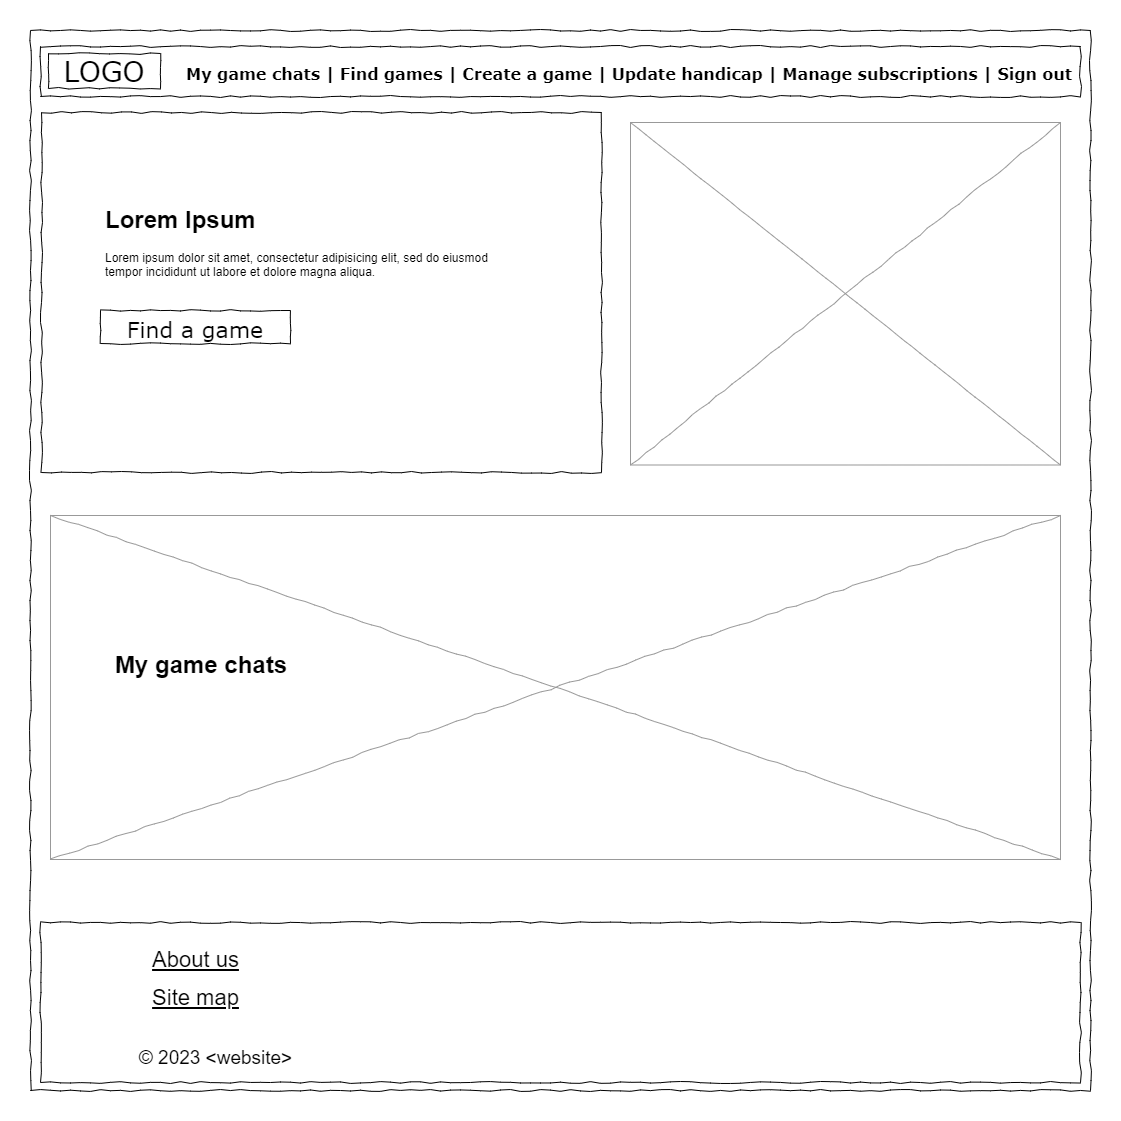

The diagram above was exported from draw.io. Its source (the exported page's mxGraphModel, read from the mxfile embedded in the PNG):
<mxGraphModel dx="2072" dy="1040" grid="1" gridSize="10" guides="1" tooltips="1" connect="1" arrows="1" fold="1" page="1" pageScale="1" pageWidth="1100" pageHeight="850" background="none" math="0" shadow="0">
  <root>
    <mxCell id="0" />
    <mxCell id="1" parent="0" />
    <mxCell id="qYC7P0EI7lyvb2j1Zvjj-2" value="" style="whiteSpace=wrap;html=1;rounded=0;shadow=0;labelBackgroundColor=none;strokeWidth=1;fillColor=none;fontFamily=Verdana;fontSize=12;align=center;comic=1;" parent="1" vertex="1">
      <mxGeometry x="31" y="106" width="560" height="360" as="geometry" />
    </mxCell>
    <mxCell id="qYC7P0EI7lyvb2j1Zvjj-5" value="" style="group" parent="1" connectable="0" vertex="1">
      <mxGeometry x="30" y="224" width="1050" height="860" as="geometry" />
    </mxCell>
    <mxCell id="677b7b8949515195-1" value="" style="whiteSpace=wrap;html=1;rounded=0;shadow=0;labelBackgroundColor=none;strokeColor=#000000;strokeWidth=1;fillColor=none;fontFamily=Verdana;fontSize=12;fontColor=#000000;align=center;comic=1;" parent="qYC7P0EI7lyvb2j1Zvjj-5" vertex="1">
      <mxGeometry x="-10" y="-200" width="1060" height="1060" as="geometry" />
    </mxCell>
    <mxCell id="677b7b8949515195-16" value="" style="verticalLabelPosition=bottom;shadow=0;dashed=0;align=center;html=1;verticalAlign=top;strokeWidth=1;shape=mxgraph.mockup.graphics.simpleIcon;strokeColor=#999999;rounded=0;labelBackgroundColor=none;fontFamily=Verdana;fontSize=14;fontColor=#000000;comic=1;" parent="qYC7P0EI7lyvb2j1Zvjj-5" vertex="1">
      <mxGeometry x="590" y="-108" width="430" height="342.5" as="geometry" />
    </mxCell>
    <mxCell id="qYC7P0EI7lyvb2j1Zvjj-3" value="&lt;font style=&quot;font-size: 22px;&quot;&gt;Find a game&lt;/font&gt;" style="whiteSpace=wrap;html=1;rounded=0;shadow=0;labelBackgroundColor=none;strokeWidth=1;fontFamily=Verdana;fontSize=28;align=center;comic=1;verticalAlign=middle;" parent="qYC7P0EI7lyvb2j1Zvjj-5" vertex="1">
      <mxGeometry x="60" y="80" width="190" height="33" as="geometry" />
    </mxCell>
    <mxCell id="IgBskjyFUGVjYucHrxcE-3" value="&lt;h1&gt;Lorem Ipsum&lt;/h1&gt;&lt;p&gt;Lorem ipsum dolor sit amet, consectetur adipisicing elit, sed do eiusmod tempor incididunt ut labore et dolore magna aliqua.&lt;/p&gt;" style="text;html=1;strokeColor=none;fillColor=none;spacing=5;spacingTop=-20;whiteSpace=wrap;overflow=hidden;rounded=0;" parent="qYC7P0EI7lyvb2j1Zvjj-5" vertex="1">
      <mxGeometry x="60" y="-30" width="410" height="120" as="geometry" />
    </mxCell>
    <mxCell id="tPUeBpBb-G-9Uq28wDBW-8" value="" style="verticalLabelPosition=bottom;shadow=0;dashed=0;align=center;html=1;verticalAlign=top;strokeWidth=1;shape=mxgraph.mockup.graphics.simpleIcon;strokeColor=#999999;rounded=0;labelBackgroundColor=none;fontFamily=Verdana;fontSize=14;fontColor=#000000;comic=1;" parent="qYC7P0EI7lyvb2j1Zvjj-5" vertex="1">
      <mxGeometry x="10" y="285" width="1010" height="344" as="geometry" />
    </mxCell>
    <mxCell id="tPUeBpBb-G-9Uq28wDBW-9" value="&lt;h1&gt;My game chats&lt;/h1&gt;" style="text;html=1;strokeColor=none;fillColor=none;spacing=5;spacingTop=-20;whiteSpace=wrap;overflow=hidden;rounded=0;" parent="qYC7P0EI7lyvb2j1Zvjj-5" vertex="1">
      <mxGeometry x="70" y="415" width="410" height="120" as="geometry" />
    </mxCell>
    <mxCell id="677b7b8949515195-10" value="" style="whiteSpace=wrap;html=1;rounded=0;shadow=0;labelBackgroundColor=none;strokeWidth=1;fillColor=none;fontFamily=Verdana;fontSize=12;align=center;comic=1;" parent="1" vertex="1">
      <mxGeometry x="30" y="40" width="1040" height="50" as="geometry" />
    </mxCell>
    <mxCell id="677b7b8949515195-12" value="&lt;font style=&quot;font-size: 16px;&quot;&gt;&lt;b style=&quot;border-color: var(--border-color);&quot;&gt;My game chats | Find games | Create a game |&amp;nbsp;&lt;/b&gt;&lt;b&gt;Update handicap | Manage subscriptions | Sign out&lt;/b&gt;&lt;/font&gt;" style="text;html=1;points=[];align=left;verticalAlign=top;spacingTop=-4;fontSize=14;fontFamily=Verdana" parent="1" vertex="1">
      <mxGeometry x="174" y="55" width="170" height="20" as="geometry" />
    </mxCell>
    <mxCell id="8phkjEfu20HQz3NuUWRH-20" value="&lt;font face=&quot;Comic Sans MS&quot;&gt;&lt;font style=&quot;font-size: 22px;&quot;&gt;&lt;br&gt;&lt;/font&gt;&lt;/font&gt;" style="text;html=1;points=[];align=left;verticalAlign=top;spacingTop=-4;fontSize=19;fontFamily=Verdana" parent="1" vertex="1">
      <mxGeometry x="701" y="520" width="62.12" height="33" as="geometry" />
    </mxCell>
    <mxCell id="IgBskjyFUGVjYucHrxcE-1" value="LOGO" style="whiteSpace=wrap;html=1;rounded=0;shadow=0;labelBackgroundColor=none;strokeWidth=1;fontFamily=Verdana;fontSize=28;align=center;comic=1;" parent="1" vertex="1">
      <mxGeometry x="38" y="47" width="112" height="35" as="geometry" />
    </mxCell>
    <mxCell id="qYC7P0EI7lyvb2j1Zvjj-28" value="&lt;div style=&quot;text-align: justify&quot;&gt;&lt;br&gt;&lt;/div&gt;" style="whiteSpace=wrap;html=1;rounded=0;shadow=0;labelBackgroundColor=none;strokeWidth=1;fontFamily=Verdana;fontSize=12;align=center;verticalAlign=top;spacing=10;comic=1;" parent="1" vertex="1">
      <mxGeometry x="30" y="916" width="1040" height="160" as="geometry" />
    </mxCell>
    <mxCell id="8phkjEfu20HQz3NuUWRH-15" value="&lt;font face=&quot;Arial&quot; style=&quot;font-size: 22px;&quot;&gt;&lt;u style=&quot;&quot;&gt;About us&lt;/u&gt;&lt;/font&gt;" style="text;html=1;points=[];align=center;verticalAlign=top;spacingTop=-4;fontSize=19;fontFamily=Verdana" parent="1" vertex="1">
      <mxGeometry x="100" y="938" width="170" height="20" as="geometry" />
    </mxCell>
    <mxCell id="8phkjEfu20HQz3NuUWRH-14" value="&lt;font face=&quot;Arial&quot; style=&quot;font-size: 22px;&quot;&gt;&lt;u style=&quot;&quot;&gt;Site map&lt;/u&gt;&lt;/font&gt;" style="text;html=1;points=[];align=center;verticalAlign=top;spacingTop=-4;fontSize=19;fontFamily=Verdana" parent="1" vertex="1">
      <mxGeometry x="100" y="976" width="170" height="20" as="geometry" />
    </mxCell>
    <mxCell id="qYC7P0EI7lyvb2j1Zvjj-29" value="&lt;font face=&quot;Arial&quot;&gt;© 2023 &amp;lt;website&amp;gt;&lt;/font&gt;" style="text;html=1;points=[];align=center;verticalAlign=top;spacingTop=-4;fontSize=19;fontFamily=Verdana" parent="1" vertex="1">
      <mxGeometry x="120" y="1037" width="170" height="20" as="geometry" />
    </mxCell>
  </root>
</mxGraphModel>